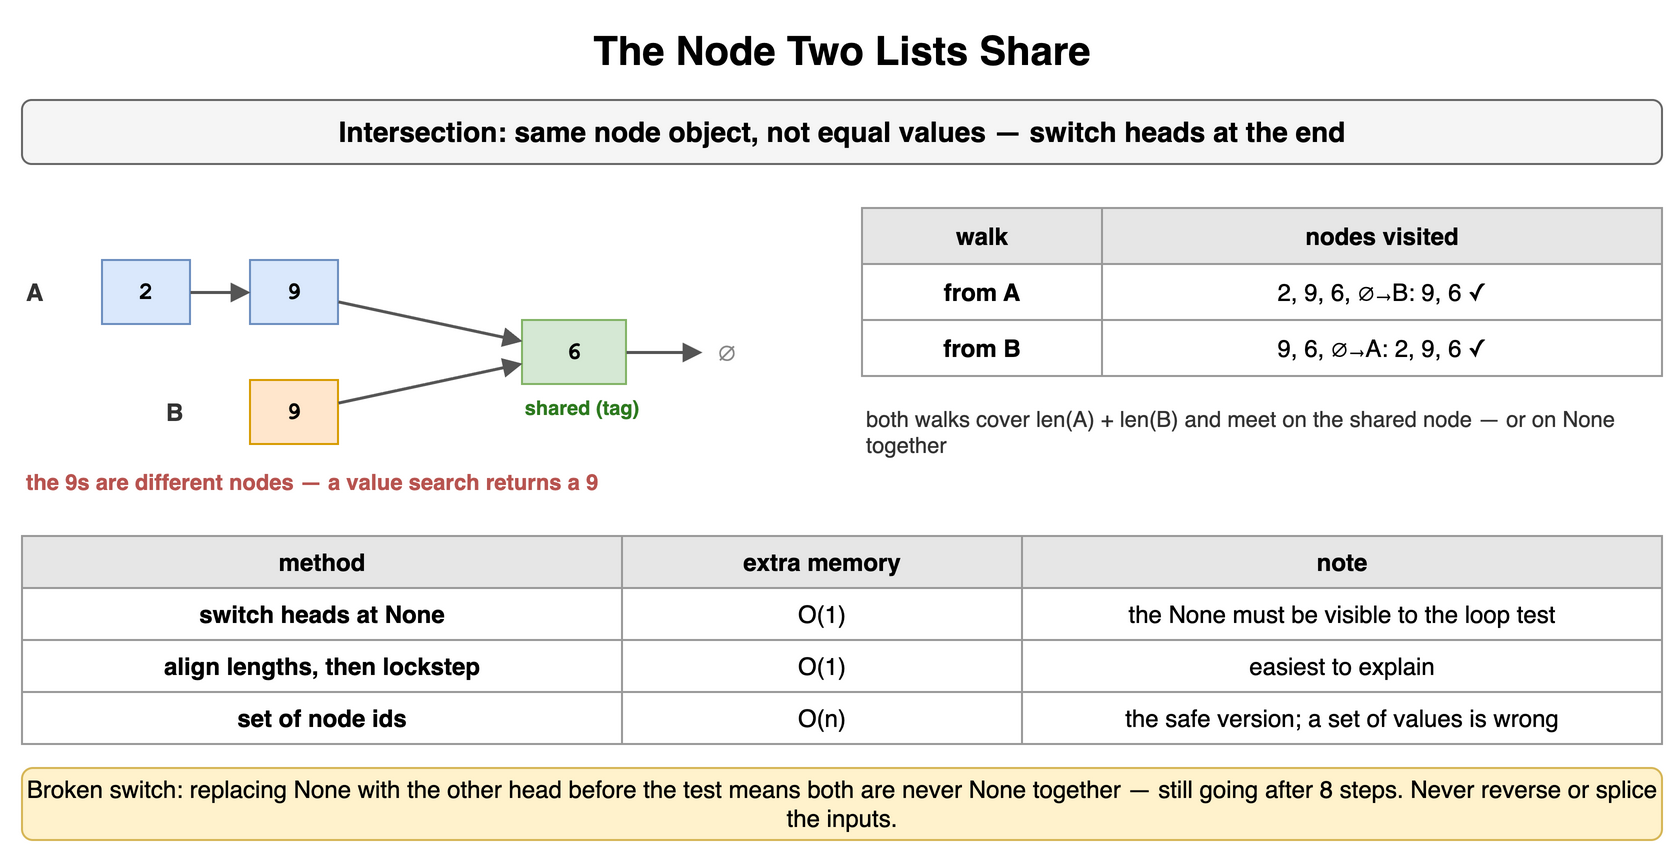

The diagram above was exported from draw.io. Its source (the exported page's mxGraphModel, read from the mxfile embedded in the PNG):
<mxGraphModel dx="900" dy="434" grid="1" gridSize="10" guides="1" tooltips="1" connect="1" arrows="1" fold="1" page="1" pageScale="1" pageWidth="900" pageHeight="434" math="0" shadow="0">
  <root>
    <mxCell id="0" />
    <mxCell id="1" parent="0" />
    <mxCell id="l71" value="The Node Two Lists Share" style="text;html=1;align=center;verticalAlign=middle;whiteSpace=wrap;fontSize=20;fontStyle=1;" vertex="1" parent="1">
      <mxGeometry x="40" y="10" width="820" height="30" as="geometry" />
    </mxCell>
    <mxCell id="l72" value="Intersection: same node object, not equal values — switch heads at the end" style="rounded=1;whiteSpace=wrap;html=1;fillColor=#f5f5f5;strokeColor=#666666;fontStyle=1;fontSize=14;" vertex="1" parent="1">
      <mxGeometry x="40" y="50" width="820" height="32" as="geometry" />
    </mxCell>
    <mxCell id="l73" value="2" style="rounded=0;whiteSpace=wrap;html=1;fontFamily=Courier New;fontStyle=1;fontSize=13;fillColor=#dae8fc;strokeColor=#6c8ebf;fontSize=12;" vertex="1" parent="1">
      <mxGeometry x="80" y="130" width="44" height="32" as="geometry" />
    </mxCell>
    <mxCell id="l74" value="9" style="rounded=0;whiteSpace=wrap;html=1;fontFamily=Courier New;fontStyle=1;fontSize=13;fillColor=#dae8fc;strokeColor=#6c8ebf;fontSize=12;" vertex="1" parent="1">
      <mxGeometry x="154" y="130" width="44" height="32" as="geometry" />
    </mxCell>
    <mxCell id="l75" value="6" style="rounded=0;whiteSpace=wrap;html=1;fontFamily=Courier New;fontStyle=1;fontSize=13;fillColor=#d5e8d4;strokeColor=#82b366;fontSize=12;" vertex="1" parent="1">
      <mxGeometry x="290" y="160" width="52" height="32" as="geometry" />
    </mxCell>
    <mxCell id="l76" value="9" style="rounded=0;whiteSpace=wrap;html=1;fontFamily=Courier New;fontStyle=1;fontSize=13;fillColor=#ffe6cc;strokeColor=#d79b00;fontSize=12;" vertex="1" parent="1">
      <mxGeometry x="154" y="190" width="44" height="32" as="geometry" />
    </mxCell>
    <mxCell id="l77" value="∅" style="text;html=1;align=center;verticalAlign=middle;fontSize=13;fontColor=#888888;" vertex="1" parent="1">
      <mxGeometry x="380" y="160" width="24" height="32" as="geometry" />
    </mxCell>
    <mxCell id="l78" value="" style="endArrow=block;endSize=6;html=1;strokeWidth=1.5;strokeColor=#555555;fontSize=11;labelBackgroundColor=#ffffff;" edge="1" parent="1" source="l73" target="l74">
      <mxGeometry relative="1" as="geometry" />
    </mxCell>
    <mxCell id="l79" value="" style="endArrow=block;endSize=6;html=1;strokeWidth=1.5;strokeColor=#555555;fontSize=11;labelBackgroundColor=#ffffff;" edge="1" parent="1" source="l74" target="l75">
      <mxGeometry relative="1" as="geometry" />
    </mxCell>
    <mxCell id="l710" value="" style="endArrow=block;endSize=6;html=1;strokeWidth=1.5;strokeColor=#555555;fontSize=11;labelBackgroundColor=#ffffff;" edge="1" parent="1" source="l76" target="l75">
      <mxGeometry relative="1" as="geometry" />
    </mxCell>
    <mxCell id="l711" value="" style="endArrow=block;endSize=6;html=1;strokeWidth=1.5;strokeColor=#555555;fontSize=11;labelBackgroundColor=#ffffff;" edge="1" parent="1" source="l75" target="l77">
      <mxGeometry relative="1" as="geometry" />
    </mxCell>
    <mxCell id="l712" value="A" style="text;html=1;whiteSpace=wrap;fontSize=11;align=left;verticalAlign=middle;fontSize=12;fontColor=#333333;fontStyle=1;" vertex="1" parent="1">
      <mxGeometry x="40" y="130" width="30" height="32" as="geometry" />
    </mxCell>
    <mxCell id="l713" value="B" style="text;html=1;whiteSpace=wrap;fontSize=11;align=left;verticalAlign=middle;fontSize=12;fontColor=#333333;fontStyle=1;" vertex="1" parent="1">
      <mxGeometry x="110" y="190" width="30" height="32" as="geometry" />
    </mxCell>
    <mxCell id="l714" value="shared (tag)" style="text;html=1;whiteSpace=wrap;fontSize=11;align=center;verticalAlign=middle;fontSize=10;fontColor=#2d7a1f;fontStyle=1;" vertex="1" parent="1">
      <mxGeometry x="280" y="196" width="80" height="16" as="geometry" />
    </mxCell>
    <mxCell id="l715" value="the 9s are different nodes — a value search returns a 9" style="text;html=1;whiteSpace=wrap;fontSize=11;align=left;verticalAlign=middle;fontSize=11;fontColor=#b85450;fontStyle=1;" vertex="1" parent="1">
      <mxGeometry x="40" y="232" width="400" height="18" as="geometry" />
    </mxCell>
    <mxCell id="l716" value="walk" style="whiteSpace=wrap;html=1;fillColor=#e6e6e6;strokeColor=#999999;fontStyle=1;fontSize=12;" vertex="1" parent="1">
      <mxGeometry x="460" y="104" width="120" height="28" as="geometry" />
    </mxCell>
    <mxCell id="l717" value="nodes visited" style="whiteSpace=wrap;html=1;fillColor=#e6e6e6;strokeColor=#999999;fontStyle=1;fontSize=12;" vertex="1" parent="1">
      <mxGeometry x="580" y="104" width="280" height="28" as="geometry" />
    </mxCell>
    <mxCell id="l718" value="from A" style="whiteSpace=wrap;html=1;strokeColor=#999999;fontSize=12;fillColor=#ffffff;fontStyle=1;" vertex="1" parent="1">
      <mxGeometry x="460" y="132" width="120" height="28" as="geometry" />
    </mxCell>
    <mxCell id="l719" value="2, 9, 6, ∅→B: 9, 6 ✓" style="whiteSpace=wrap;html=1;strokeColor=#999999;fontSize=12;fillColor=#ffffff;" vertex="1" parent="1">
      <mxGeometry x="580" y="132" width="280" height="28" as="geometry" />
    </mxCell>
    <mxCell id="l720" value="from B" style="whiteSpace=wrap;html=1;strokeColor=#999999;fontSize=12;fillColor=#ffffff;fontStyle=1;" vertex="1" parent="1">
      <mxGeometry x="460" y="160" width="120" height="28" as="geometry" />
    </mxCell>
    <mxCell id="l721" value="9, 6, ∅→A: 2, 9, 6 ✓" style="whiteSpace=wrap;html=1;strokeColor=#999999;fontSize=12;fillColor=#ffffff;" vertex="1" parent="1">
      <mxGeometry x="580" y="160" width="280" height="28" as="geometry" />
    </mxCell>
    <mxCell id="l722" value="both walks cover len(A) + len(B) and meet on the shared node — or on None together" style="text;html=1;whiteSpace=wrap;fontSize=11;align=left;verticalAlign=middle;fontSize=11;fontColor=#333333;" vertex="1" parent="1">
      <mxGeometry x="460" y="196" width="400" height="40" as="geometry" />
    </mxCell>
    <mxCell id="l723" value="method" style="whiteSpace=wrap;html=1;fillColor=#e6e6e6;strokeColor=#999999;fontStyle=1;fontSize=12;" vertex="1" parent="1">
      <mxGeometry x="40" y="268" width="300" height="26" as="geometry" />
    </mxCell>
    <mxCell id="l724" value="extra memory" style="whiteSpace=wrap;html=1;fillColor=#e6e6e6;strokeColor=#999999;fontStyle=1;fontSize=12;" vertex="1" parent="1">
      <mxGeometry x="340" y="268" width="200" height="26" as="geometry" />
    </mxCell>
    <mxCell id="l725" value="note" style="whiteSpace=wrap;html=1;fillColor=#e6e6e6;strokeColor=#999999;fontStyle=1;fontSize=12;" vertex="1" parent="1">
      <mxGeometry x="540" y="268" width="320" height="26" as="geometry" />
    </mxCell>
    <mxCell id="l726" value="switch heads at None" style="whiteSpace=wrap;html=1;strokeColor=#999999;fontSize=12;fillColor=#ffffff;fontStyle=1;" vertex="1" parent="1">
      <mxGeometry x="40" y="294" width="300" height="26" as="geometry" />
    </mxCell>
    <mxCell id="l727" value="O(1)" style="whiteSpace=wrap;html=1;strokeColor=#999999;fontSize=12;fillColor=#ffffff;" vertex="1" parent="1">
      <mxGeometry x="340" y="294" width="200" height="26" as="geometry" />
    </mxCell>
    <mxCell id="l728" value="the None must be visible to the loop test" style="whiteSpace=wrap;html=1;strokeColor=#999999;fontSize=12;fillColor=#ffffff;" vertex="1" parent="1">
      <mxGeometry x="540" y="294" width="320" height="26" as="geometry" />
    </mxCell>
    <mxCell id="l729" value="align lengths, then lockstep" style="whiteSpace=wrap;html=1;strokeColor=#999999;fontSize=12;fillColor=#ffffff;fontStyle=1;" vertex="1" parent="1">
      <mxGeometry x="40" y="320" width="300" height="26" as="geometry" />
    </mxCell>
    <mxCell id="l730" value="O(1)" style="whiteSpace=wrap;html=1;strokeColor=#999999;fontSize=12;fillColor=#ffffff;" vertex="1" parent="1">
      <mxGeometry x="340" y="320" width="200" height="26" as="geometry" />
    </mxCell>
    <mxCell id="l731" value="easiest to explain" style="whiteSpace=wrap;html=1;strokeColor=#999999;fontSize=12;fillColor=#ffffff;" vertex="1" parent="1">
      <mxGeometry x="540" y="320" width="320" height="26" as="geometry" />
    </mxCell>
    <mxCell id="l732" value="set of node ids" style="whiteSpace=wrap;html=1;strokeColor=#999999;fontSize=12;fillColor=#ffffff;fontStyle=1;" vertex="1" parent="1">
      <mxGeometry x="40" y="346" width="300" height="26" as="geometry" />
    </mxCell>
    <mxCell id="l733" value="O(n)" style="whiteSpace=wrap;html=1;strokeColor=#999999;fontSize=12;fillColor=#ffffff;" vertex="1" parent="1">
      <mxGeometry x="340" y="346" width="200" height="26" as="geometry" />
    </mxCell>
    <mxCell id="l734" value="the safe version; a set of values is wrong" style="whiteSpace=wrap;html=1;strokeColor=#999999;fontSize=12;fillColor=#ffffff;" vertex="1" parent="1">
      <mxGeometry x="540" y="346" width="320" height="26" as="geometry" />
    </mxCell>
    <mxCell id="l735" value="Broken switch: replacing None with the other head before the test means both are never None together — still going after 8 steps. Never reverse or splice the inputs." style="rounded=1;whiteSpace=wrap;html=1;fillColor=#fff2cc;strokeColor=#d6b656;fontSize=12;align=center;" vertex="1" parent="1">
      <mxGeometry x="40" y="384" width="820" height="36" as="geometry" />
    </mxCell>
  </root>
</mxGraphModel>